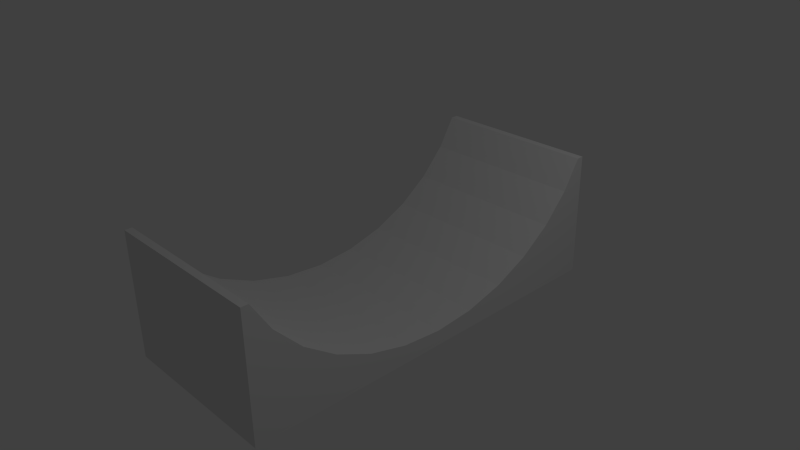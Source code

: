 # Source: ramp_-new_2.blend  (saved by Blender 2.72.0; exported with 4.5.12 LTS)
import bpy
from mathutils import Matrix  # noqa: F401  (used for matrix-valued properties, if any)

bpy.ops.wm.read_factory_settings(use_empty=True)
scene = bpy.context.scene
scene.name = 'Scene'

# ---- collections
col_collection_1 = bpy.data.collections.new('Collection 1'); scene.collection.children.link(col_collection_1)

# ---- materials (node trees are filled in below, after node groups)
mat_material = bpy.data.materials.new('Material')
mat_material.alpha_threshold = 0.0
mat_material.use_transparent_shadow = False
mat_material.roughness = 0.5
mat_material.line_color = (0.0, 0.0, 0.0, 1.0)

# ---- material node trees

# ---- world
world_world = bpy.data.worlds.new('World'); scene.world = world_world
world_world.color = (0.05088, 0.05088, 0.05088)
world_world.use_sun_shadow = False
world_world.sun_shadow_jitter_overblur = 0.0
world_world.cycles.sampling_method = 'MANUAL'
world_world.cycles.sample_map_resolution = 256

# ---- cameras
cam_camera = bpy.data.cameras.new('Camera')
cam_camera.clip_end = 100.0
cam_camera.lens = 35.0
cam_camera.sensor_width = 32.0
cam_camera.sensor_height = 18.0
cam_camera.ortho_scale = 7.314
cam_camera.dof.focus_distance = 0.0
cam_camera.dof.aperture_fstop = 128.0

# ---- lights
light_lamp = bpy.data.lights.new('Lamp', 'POINT')
light_lamp.transmission_factor = 0.0
light_lamp.cutoff_distance = 30.0
light_lamp.energy = 100.0
light_lamp.shadow_buffer_clip_start = 1.001
light_lamp.shadow_soft_size = 0.1
light_lamp.shadow_maximum_resolution = 0.006
light_lamp.use_absolute_resolution = True
light_lamp.cycles.use_multiple_importance_sampling = False

# ---- meshes
me_cube = bpy.data.meshes.new('Cube')
me_cube.from_pydata([(1.0, 1.0, -1.0), (1.0, -1.0, -1.0), (-1.0, -1.0, -1.0), (-1.0, 1.0, -1.0), (1.0, 1.0, 1.0), (-1.0, 1.0, 1.0), (1.0, 0.9642, 1.0), (1.0, 0.8738, 0.5332), (1.0, 0.7431, 0.09387), (1.0, 0.5838, -0.2667), (1.0, 0.4022, -0.5346), (1.0, 0.205, -0.6996), (1.0, -9.298e-07, -0.7554), (1.0, -1.014e-06, -0.7554), (1.0, -0.205, -0.6996), (1.0, -0.4022, -0.5346), (1.0, -0.5838, -0.2667), (1.0, -0.7431, 0.09387), (1.0, -0.8738, 0.5332), (1.0, -0.9642, 1.0), (1.0, -1.0, 1.0), (-1.0, -1.0, 1.0), (-1.0, -0.9642, 1.0), (-1.0, -0.8738, 0.5332), (-1.0, -0.7431, 0.09387), (-1.0, -0.5838, -0.2667), (-1.0, -0.4022, -0.5346), (-1.0, -0.205, -0.6996), (-1.0, -1.014e-06, -0.7554), (-1.0, -9.298e-07, -0.7554), (-1.0, 0.205, -0.6996), (-1.0, 0.4022, -0.5346), (-1.0, 0.5838, -0.2667), (-1.0, 0.7431, 0.09387), (-1.0, 0.8738, 0.5332), (-1.0, 0.9642, 1.0)], [], [(0, 1, 2, 3), (4, 0, 3, 5), (0, 4, 6, 7, 8, 9, 10, 11, 12, 13, 14, 15, 16, 17, 18, 19, 20, 1), (1, 20, 21, 2), (2, 21, 22, 23, 24, 25, 26, 27, 28, 29, 30, 31, 32, 33, 34, 35, 5, 3), (6, 4, 5, 35), (22, 21, 20, 19), (12, 28, 13), (12, 29, 28), (34, 7, 6, 35), (7, 34, 33, 8), (8, 33, 32, 9), (9, 32, 31, 10), (10, 31, 30, 11), (11, 30, 29, 12), (13, 28, 27, 14), (14, 27, 26, 15), (15, 26, 25, 16), (16, 25, 24, 17), (17, 24, 23, 18), (18, 23, 22, 19)])
_uv = me_cube.uv_layers.new(name='UVMap')
_uv.uv.foreach_set('vector', [0.339, 6.954e-08, 0.678, 0.0, 0.678, 0.3333, 0.339, 0.3333, 0.05184, 0.06885, 0.9377, 0.06885, 0.9377, 0.9623, 0.05184, 0.9623, 0.9738, 0.03259, 0.9738, 0.9807, 0.9566, 0.9807, 0.913, 0.7595, 0.85, 0.5512, 0.7732, 0.3802, 0.6856, 0.2532, 0.5906, 0.175, 0.4917, 0.1486, 0.4917, 0.1486, 0.3929, 0.175, 0.2978, 0.2532, 0.2102, 0.3802, 0.1335, 0.5512, 0.07046, 0.7595, 0.02686, 0.9807, 0.009598, 0.9807, 0.009598, 0.03259, 0.0262, 0.01786, 0.9823, 0.01786, 0.9823, 0.9821, 0.0262, 0.9821, 0.9747, 0.02841, 0.9741, 0.999, 0.9571, 0.999, 0.914, 0.7725, 0.8518, 0.5592, 0.7759, 0.3842, 0.6892, 0.2541, 0.5952, 0.174, 0.4974, 0.1469, 0.4974, 0.1469, 0.3995, 0.1739, 0.3054, 0.2539, 0.2186, 0.3839, 0.1426, 0.5588, 0.08007, 0.772, 0.0368, 0.9985, 0.01971, 0.9985, 0.02023, 0.0279, 0.9935, 1.987e-08, 0.9996, 0.0, 0.9996, 0.3333, 0.9935, 0.3333, 0.9875, 0.0, 0.9935, 9.934e-09, 0.9935, 0.3333, 0.9875, 0.3333, 0.3442, 1.0, 0.3442, 0.6667, 0.3442, 1.0, 0.3442, 1.0, 0.3442, 0.6667, 0.3442, 0.6667, 0.6209, 0.9074, 0.6209, 0.07922, 0.821, 0.07922, 0.821, 0.9074, 0.6209, 0.07922, 0.6209, 0.9074, 0.4282, 0.9074, 0.4282, 0.07922, 0.4282, 0.07922, 0.4282, 0.9074, 0.2653, 0.9074, 0.2653, 0.07922, 0.2756, 0.01211, 0.2756, 0.9746, 0.1279, 0.9746, 0.1279, 0.01211, 0.1713, 0.1186, 0.1713, 0.8948, 0.09047, 0.8948, 0.09047, 0.1186, 0.8111, 0.8948, 0.8111, 0.1186, 0.892, 0.1186, 0.892, 0.8948, 0.5393, 0.04067, 0.5393, 0.9816, 0.4412, 0.9816, 0.4412, 0.04067, 0.0833, 0.9476, 0.0833, 0.06569, 0.1751, 0.06569, 0.1751, 0.9476, 0.1751, 0.9476, 0.1751, 0.06569, 0.3104, 0.06569, 0.3104, 0.9476, 0.3104, 0.9476, 0.3104, 0.06569, 0.4839, 0.06569, 0.4839, 0.9476, 0.4839, 0.9476, 0.4839, 0.06569, 0.6891, 0.06569, 0.6891, 0.9476, 0.6891, 0.9476, 0.6891, 0.06569, 0.9021, 0.06569, 0.9021, 0.9476])
me_cube.materials.append(mat_material)
me_cube.use_remesh_preserve_volume = False
me_cube.use_remesh_preserve_attributes = False
me_cube.use_mirror_vertex_groups = False
me_cube.update()

# ---- objects
ob_cube = bpy.data.objects.new('Cube', me_cube)
ob_lamp = bpy.data.objects.new('Lamp', light_lamp)
ob_camera = bpy.data.objects.new('Camera', cam_camera)

# ---- transforms, parenting, visibility, modifiers, constraints
ob_cube.location = (-0.007376, 0.01827, 0.0218)
ob_cube.scale = (1.164, 2.747, 0.8685)
ob_cube.lock_rotations_4d = False
ob_cube.empty_display_type = 'ARROWS'
ob_cube.lineart.crease_threshold = 0.0
ob_lamp.location = (4.076, 1.005, 5.904)
ob_lamp.rotation_euler = (0.6503, 0.05522, 1.866)
ob_lamp.lock_rotations_4d = False
ob_lamp.empty_display_type = 'ARROWS'
ob_lamp.color = (0.0, 0.0, 0.0, 0.0)
ob_lamp.lineart.crease_threshold = 0.0
ob_camera.location = (7.481, -6.508, 5.344)
ob_camera.rotation_euler = (1.109, 0.01082, 0.8149)
ob_camera.lock_rotations_4d = False
ob_camera.empty_display_type = 'ARROWS'
ob_camera.color = (0.0, 0.0, 0.0, 0.0)
ob_camera.display_type = 'WIRE'
ob_camera.lineart.crease_threshold = 0.0

# ---- collection membership
col_collection_1.objects.link(ob_cube)
col_collection_1.objects.link(ob_lamp)
col_collection_1.objects.link(ob_camera)

# ---- scene / render settings (as saved in the file)
scene.camera = ob_camera
scene.frame_start = 1; scene.frame_end = 250; scene.frame_set(1)
scene.render.engine = 'BLENDER_EEVEE_NEXT'
scene.render.resolution_percentage = 50
scene.render.dither_intensity = 0.0
scene.cycles.use_denoising = False
scene.cycles.samples = 10
scene.cycles.sampling_pattern = 'TABULATED_SOBOL'
scene.cycles.light_sampling_threshold = 0.0
scene.cycles.use_adaptive_sampling = False
scene.cycles.use_light_tree = False
scene.cycles.blur_glossy = 0.0
scene.cycles.pixel_filter_type = 'GAUSSIAN'
scene.cycles.sample_clamp_indirect = 0.0
scene.view_settings.view_transform = 'Standard'
bpy.context.view_layer.update()

